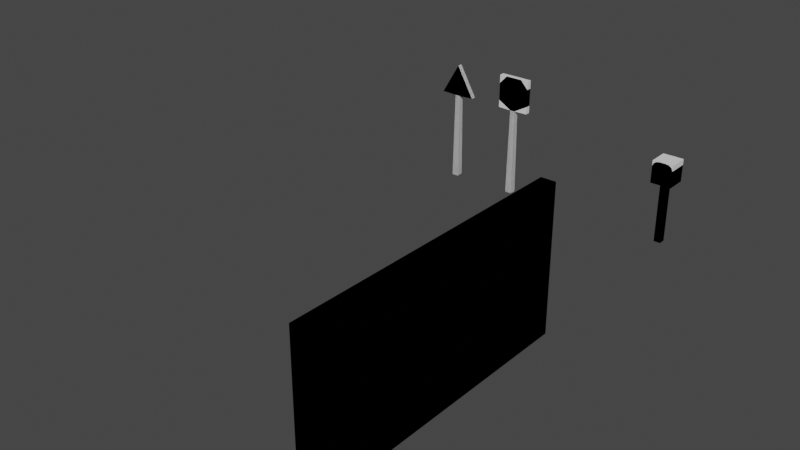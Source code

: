 # Source: environment.blend  (saved by Blender 2.80.40; exported with 4.5.12 LTS)
import bpy
from mathutils import Matrix  # noqa: F401  (used for matrix-valued properties, if any)

bpy.ops.wm.read_factory_settings(use_empty=True)
scene = bpy.context.scene
scene.name = 'Scene'

# ---- collections
col_mailbox = bpy.data.collections.new('mailbox'); scene.collection.children.link(col_mailbox)
col_fence = bpy.data.collections.new('fence'); scene.collection.children.link(col_fence)
col_stop_sign = bpy.data.collections.new('stop_sign'); scene.collection.children.link(col_stop_sign)
col_yield_sign = bpy.data.collections.new('yield_sign'); scene.collection.children.link(col_yield_sign)

# ---- world
world_world = bpy.data.worlds.new('World'); scene.world = world_world
world_world.use_nodes = True; world_world.node_tree.nodes.clear()
_N = world_world.node_tree.nodes; _L = world_world.node_tree.links
n0 = _N.new('ShaderNodeOutputWorld'); n0.name = 'World Output'; n0.location = (300, 300)
n1 = _N.new('ShaderNodeBackground'); n1.name = 'Background'; n1.location = (10, 300)
n1.inputs[0].default_value = (0.05088, 0.05088, 0.05088, 1.0)
_L.new(n1.outputs[0], n0.inputs[0])
n0.is_active_output = True
world_world.color = (0.05088, 0.05088, 0.05088)
world_world.use_sun_shadow = False
world_world.sun_shadow_jitter_overblur = 0.0

# ---- meshes
me_cube_006 = bpy.data.meshes.new('Cube.006')
me_cube_006.from_pydata([(-0.1, -0.1, -2.4), (-0.1, -0.1, -0.01754), (-0.1, 0.1, -2.4), (-0.1, 0.1, -0.01754), (0.1, -0.1, -2.4), (0.1, -0.1, -0.01754), (0.1, 0.1, -2.4), (0.1, 0.1, -0.01754), (-0.3, -0.3, -0.006167), (-0.3, 0.3, -0.006167), (0.3, 0.3, -0.006167), (0.3, -0.3, -0.006167), (-0.3, -0.3, 0.5685), (-0.3, 0.3, 0.5685), (0.3, 0.3, 0.5685), (0.3, -0.3, 0.5685), (-0.07793, -0.3, 0.8727), (-0.3, -0.3, 0.6506), (-0.189, -0.3, 0.843), (-0.2702, -0.3, 0.7617), (-0.3, 0.3, 0.6506), (-0.07793, 0.3, 0.8727), (-0.2702, 0.3, 0.7617), (-0.189, 0.3, 0.843), (0.07793, 0.3, 0.8727), (0.3, 0.3, 0.6506), (0.189, 0.3, 0.843), (0.2702, 0.3, 0.7617), (0.3, -0.3, 0.6506), (0.07793, -0.3, 0.8727), (0.2702, -0.3, 0.7617), (0.189, -0.3, 0.843)], [], [(0, 1, 3, 2), (2, 3, 7, 6), (6, 7, 5, 4), (4, 5, 1, 0), (2, 6, 4, 0), (5, 7, 10, 11), (9, 8, 12, 13), (3, 1, 8, 9), (1, 5, 11, 8), (7, 3, 9, 10), (14, 13, 20, 22, 23, 21, 24, 26, 27, 25), (8, 11, 15, 12), (10, 9, 13, 14), (11, 10, 14, 15), (12, 15, 28, 30, 31, 29, 16, 18, 19, 17), (15, 14, 25, 28), (24, 21, 16, 29), (16, 21, 23, 18), (18, 23, 22, 19), (19, 22, 20, 17), (24, 29, 31, 26), (26, 31, 30, 27), (27, 30, 28, 25), (13, 12, 17, 20)])
_uv = me_cube_006.uv_layers.new(name='UVMap')
_uv.uv.foreach_set('vector', [0.375, 0.0, 0.625, 0.0, 0.625, 0.25, 0.375, 0.25, 0.375, 0.25, 0.625, 0.25, 0.625, 0.5, 0.375, 0.5, 0.375, 0.5, 0.625, 0.5, 0.625, 0.75, 0.375, 0.75, 0.375, 0.75, 0.625, 0.75, 0.625, 1.0, 0.375, 1.0, 0.125, 0.5, 0.375, 0.5, 0.375, 0.75, 0.125, 0.75, 0.625, 0.75, 0.625, 0.5, 0.625, 0.5, 0.625, 0.75, 0.625, 0.25, 0.625, 0.0, 0.625, 0.0, 0.625, 0.25, 0.625, 0.25, 0.625, 0.0, 0.625, 0.0, 0.625, 0.25, 0.625, 1.0, 0.625, 0.75, 0.625, 0.75, 0.625, 1.0, 0.625, 0.5, 0.625, 0.25, 0.625, 0.25, 0.625, 0.5, 0.625, 0.5, 0.625, 0.25, 0.625, 0.25, 0.625, 0.2624, 0.625, 0.2963, 0.625, 0.3425, 0.625, 0.4075, 0.6558, 0.4846, 0.625, 0.4959, 0.625, 0.5, 0.625, 1.0, 0.625, 0.75, 0.625, 0.75, 0.625, 1.0, 0.625, 0.5, 0.625, 0.25, 0.625, 0.25, 0.625, 0.5, 0.625, 0.75, 0.625, 0.5, 0.625, 0.5, 0.625, 0.75, 0.625, 1.0, 0.625, 0.75, 0.625, 0.75, 0.625, 0.7541, 0.6558, 0.7654, 0.625, 0.8425, 0.625, 0.9075, 0.625, 0.9537, 0.625, 0.9876, 0.625, 1.0, 0.625, 0.75, 0.625, 0.5, 0.625, 0.5, 0.625, 0.75, 0.7175, 0.5, 0.7825, 0.5, 0.7825, 0.75, 0.7175, 0.75, 0.7825, 0.75, 0.7825, 0.5, 0.8287, 0.5, 0.8287, 0.75, 0.8287, 0.75, 0.8287, 0.5, 0.875, 0.5, 0.875, 0.75, 0.625, 0.0, 0.625, 0.25, 0.625, 0.25, 0.625, 0.0, 0.7175, 0.5, 0.7175, 0.75, 0.6558, 0.7654, 0.6558, 0.4846, 0.6558, 0.4846, 0.6558, 0.7654, 0.625, 0.7541, 0.625, 0.4959, 0.625, 0.4959, 0.625, 0.7541, 0.625, 0.75, 0.625, 0.5, 0.625, 0.25, 0.625, 0.0, 0.625, 0.0, 0.625, 0.25])
me_cube_006.use_remesh_preserve_volume = False
me_cube_006.use_remesh_preserve_attributes = False
me_cube_006.use_mirror_vertex_groups = False
me_cube_006.update()
me_cube_001 = bpy.data.meshes.new('Cube.001')
me_cube_001.from_pydata([(-0.1, -0.1, -2.4), (-0.1, -0.1, -0.01754), (-0.1, 0.1, -2.4), (-0.1, 0.1, -0.01754), (0.1, -0.1, -2.4), (0.1, -0.1, -0.01754), (0.1, 0.1, -2.4), (0.1, 0.1, -0.01754), (-0.3, -0.3, -0.006167), (-0.3, 0.3, -0.006167), (0.3, 0.3, -0.006167), (0.3, -0.3, -0.006167), (-0.3, -0.3, 0.8693), (-0.3, 0.3, 0.8693), (0.3, 0.3, 0.8693), (0.3, -0.3, 0.8693)], [], [(0, 1, 3, 2), (2, 3, 7, 6), (6, 7, 5, 4), (4, 5, 1, 0), (2, 6, 4, 0), (5, 7, 10, 11), (9, 8, 12, 13), (3, 1, 8, 9), (1, 5, 11, 8), (7, 3, 9, 10), (8, 11, 15, 12), (10, 9, 13, 14), (11, 10, 14, 15), (12, 15, 14, 13)])
_uv = me_cube_001.uv_layers.new(name='UVMap')
_uv.uv.foreach_set('vector', [0.375, 0.0, 0.625, 0.0, 0.625, 0.25, 0.375, 0.25, 0.375, 0.25, 0.625, 0.25, 0.625, 0.5, 0.375, 0.5, 0.375, 0.5, 0.625, 0.5, 0.625, 0.75, 0.375, 0.75, 0.375, 0.75, 0.625, 0.75, 0.625, 1.0, 0.375, 1.0, 0.125, 0.5, 0.375, 0.5, 0.375, 0.75, 0.125, 0.75, 0.625, 0.75, 0.625, 0.5, 0.625, 0.5, 0.625, 0.75, 0.625, 0.25, 0.625, 0.0, 0.625, 0.0, 0.625, 0.25, 0.625, 0.25, 0.625, 0.0, 0.625, 0.0, 0.625, 0.25, 0.625, 1.0, 0.625, 0.75, 0.625, 0.75, 0.625, 1.0, 0.625, 0.5, 0.625, 0.25, 0.625, 0.25, 0.625, 0.5, 0.625, 1.0, 0.625, 0.75, 0.625, 0.75, 0.625, 1.0, 0.625, 0.5, 0.625, 0.25, 0.625, 0.25, 0.625, 0.5, 0.625, 0.75, 0.625, 0.5, 0.625, 0.5, 0.625, 0.75, 0.625, 1.0, 0.625, 0.75, 0.625, 0.5, 0.625, 0.25])
me_cube_001.use_remesh_preserve_volume = False
me_cube_001.use_remesh_preserve_attributes = False
me_cube_001.use_mirror_vertex_groups = False
me_cube_001.update()
me_cube = bpy.data.meshes.new('Cube')
me_cube.from_pydata([(-0.2, -4.0, -2.0), (-0.2, -4.0, 2.0), (-0.2, 4.0, -2.0), (-0.2, 4.0, 2.0), (0.2, -4.0, -2.0), (0.2, -4.0, 2.0), (0.2, 4.0, -2.0), (0.2, 4.0, 2.0)], [], [(0, 1, 3, 2), (2, 3, 7, 6), (6, 7, 5, 4), (4, 5, 1, 0), (2, 6, 4, 0), (7, 3, 1, 5)])
_uv = me_cube.uv_layers.new(name='UVMap')
_uv.uv.foreach_set('vector', [0.375, 0.0, 0.625, 0.0, 0.625, 0.25, 0.375, 0.25, 0.375, 0.25, 0.625, 0.25, 0.625, 0.5, 0.375, 0.5, 0.375, 0.5, 0.625, 0.5, 0.625, 0.75, 0.375, 0.75, 0.375, 0.75, 0.625, 0.75, 0.625, 1.0, 0.375, 1.0, 0.125, 0.5, 0.375, 0.5, 0.375, 0.75, 0.125, 0.75, 0.625, 0.5, 0.875, 0.5, 0.875, 0.75, 0.625, 0.75])
me_cube.use_remesh_preserve_volume = False
me_cube.use_remesh_preserve_attributes = False
me_cube.use_mirror_vertex_groups = False
me_cube.update()
me_cube_007 = bpy.data.meshes.new('Cube.007')
me_cube_007.from_pydata([(-0.2, -4.0, -2.0), (-0.2, -4.0, 2.0), (-0.2, 4.0, -2.0), (-0.2, 4.0, 2.0), (0.2, -4.0, -2.0), (0.2, -4.0, 2.0), (0.2, 4.0, -2.0), (0.2, 4.0, 2.0)], [], [(0, 1, 3, 2), (2, 3, 7, 6), (6, 7, 5, 4), (4, 5, 1, 0), (2, 6, 4, 0), (7, 3, 1, 5)])
_uv = me_cube_007.uv_layers.new(name='UVMap')
_uv.uv.foreach_set('vector', [0.375, 0.0, 0.625, 0.0, 0.625, 0.25, 0.375, 0.25, 0.375, 0.25, 0.625, 0.25, 0.625, 0.5, 0.375, 0.5, 0.375, 0.5, 0.625, 0.5, 0.625, 0.75, 0.375, 0.75, 0.375, 0.75, 0.625, 0.75, 0.625, 1.0, 0.375, 1.0, 0.125, 0.5, 0.375, 0.5, 0.375, 0.75, 0.125, 0.75, 0.625, 0.5, 0.875, 0.5, 0.875, 0.75, 0.625, 0.75])
me_cube_007.use_remesh_preserve_volume = False
me_cube_007.use_remesh_preserve_attributes = False
me_cube_007.use_mirror_vertex_groups = False
me_cube_007.update()
me_cube_004 = bpy.data.meshes.new('Cube.004')
me_cube_004.from_pydata([(-0.1, -0.1, -2.4), (-0.075, -0.075, 1.094), (-0.1, 0.1, -2.4), (-0.075, 0.075, 1.094), (0.1, -0.1, -2.4), (0.075, -0.075, 1.094), (0.1, 0.1, -2.4), (0.075, 0.075, 1.094), (-0.4783, -0.075, 1.105), (-0.4783, 0.075, 1.105), (0.4783, 0.075, 1.105), (0.4783, -0.075, 1.105), (-0.4783, -0.075, 2.432), (-0.4783, 0.075, 2.432), (0.4783, 0.075, 2.432), (0.4783, -0.075, 2.432)], [], [(0, 1, 3, 2), (2, 3, 7, 6), (6, 7, 5, 4), (4, 5, 1, 0), (2, 6, 4, 0), (5, 7, 10, 11), (11, 10, 14, 15), (3, 1, 8, 9), (1, 5, 11, 8), (7, 3, 9, 10), (9, 8, 12, 13), (8, 11, 15, 12), (10, 9, 13, 14), (12, 15, 14, 13)])
_uv = me_cube_004.uv_layers.new(name='UVMap')
_uv.uv.foreach_set('vector', [0.375, 0.0, 0.625, 0.0, 0.625, 0.25, 0.375, 0.25, 0.375, 0.25, 0.625, 0.25, 0.625, 0.5, 0.375, 0.5, 0.375, 0.5, 0.625, 0.5, 0.625, 0.75, 0.375, 0.75, 0.375, 0.75, 0.625, 0.75, 0.625, 1.0, 0.375, 1.0, 0.125, 0.5, 0.375, 0.5, 0.375, 0.75, 0.125, 0.75, 0.625, 0.75, 0.625, 0.5, 0.625, 0.5, 0.625, 0.75, 0.625, 0.75, 0.625, 0.5, 0.625, 0.5, 0.625, 0.75, 0.625, 0.25, 0.625, 0.0, 0.625, 0.0, 0.625, 0.25, 0.625, 1.0, 0.625, 0.75, 0.625, 0.75, 0.625, 1.0, 0.625, 0.5, 0.625, 0.25, 0.625, 0.25, 0.625, 0.5, 0.625, 0.25, 0.625, 0.0, 0.625, 0.0, 0.625, 0.25, 0.625, 1.0, 0.625, 0.75, 0.625, 0.75, 0.625, 1.0, 0.625, 0.5, 0.625, 0.25, 0.625, 0.25, 0.625, 0.5, 0.625, 1.0, 0.625, 0.75, 0.625, 0.5, 0.625, 0.25])
me_cube_004.use_remesh_preserve_volume = False
me_cube_004.use_remesh_preserve_attributes = False
me_cube_004.use_mirror_vertex_groups = False
me_cube_004.update()
me_cube_008 = bpy.data.meshes.new('Cube.008')
me_cube_008.from_pydata([(-0.1, -0.1, -2.4), (-0.075, -0.075, 1.094), (-0.1, 0.1, -2.4), (-0.075, 0.075, 1.094), (0.1, -0.1, -2.4), (0.075, -0.075, 1.094), (0.1, 0.1, -2.4), (0.075, 0.075, 1.094), (-0.4783, -0.075, 1.401), (-0.4783, 0.075, 1.401), (0.4783, 0.075, 1.401), (0.4783, -0.075, 1.401), (-0.4783, -0.075, 2.1), (-0.4783, 0.075, 2.1), (0.4783, 0.075, 2.1), (0.4783, -0.075, 2.1), (-0.2462, -0.075, 2.435), (-0.2462, 0.075, 2.435), (0.2462, 0.075, 2.435), (0.2462, -0.075, 2.435)], [], [(0, 1, 3, 2), (2, 3, 7, 6), (6, 7, 5, 4), (4, 5, 1, 0), (2, 6, 4, 0), (5, 7, 10, 11), (11, 10, 14, 15), (3, 1, 8, 9), (1, 5, 11, 8), (7, 3, 9, 10), (12, 15, 19, 16), (9, 8, 12, 13), (8, 11, 15, 12), (10, 9, 13, 14), (18, 17, 16, 19), (14, 13, 17, 18), (15, 14, 18, 19), (13, 12, 16, 17)])
_uv = me_cube_008.uv_layers.new(name='UVMap')
_uv.uv.foreach_set('vector', [0.375, 0.0, 0.625, 0.0, 0.625, 0.25, 0.375, 0.25, 0.375, 0.25, 0.625, 0.25, 0.625, 0.5, 0.375, 0.5, 0.375, 0.5, 0.625, 0.5, 0.625, 0.75, 0.375, 0.75, 0.375, 0.75, 0.625, 0.75, 0.625, 1.0, 0.375, 1.0, 0.125, 0.5, 0.375, 0.5, 0.375, 0.75, 0.125, 0.75, 0.625, 0.75, 0.625, 0.5, 0.625, 0.5, 0.625, 0.75, 0.625, 0.75, 0.625, 0.5, 0.625, 0.5, 0.625, 0.75, 0.625, 0.25, 0.625, 0.0, 0.625, 0.0, 0.625, 0.25, 0.625, 1.0, 0.625, 0.75, 0.625, 0.75, 0.625, 1.0, 0.625, 0.5, 0.625, 0.25, 0.625, 0.25, 0.625, 0.5, 0.625, 1.0, 0.625, 0.75, 0.625, 0.75, 0.625, 1.0, 0.625, 0.25, 0.625, 0.0, 0.625, 0.0, 0.625, 0.25, 0.625, 1.0, 0.625, 0.75, 0.625, 0.75, 0.625, 1.0, 0.625, 0.5, 0.625, 0.25, 0.625, 0.25, 0.625, 0.5, 0.625, 0.5, 0.875, 0.5, 0.875, 0.75, 0.625, 0.75, 0.625, 0.5, 0.625, 0.25, 0.625, 0.25, 0.625, 0.5, 0.625, 0.75, 0.625, 0.5, 0.625, 0.5, 0.625, 0.75, 0.625, 0.25, 0.625, 0.0, 0.625, 0.0, 0.625, 0.25])
me_cube_008.use_remesh_preserve_volume = False
me_cube_008.use_remesh_preserve_attributes = False
me_cube_008.use_mirror_vertex_groups = False
me_cube_008.update()
me_cube_005 = bpy.data.meshes.new('Cube.005')
me_cube_005.from_pydata([(-0.1, -0.1, -2.4), (-0.075, -0.075, 1.094), (-0.1, 0.1, -2.4), (-0.075, 0.075, 1.094), (0.1, -0.1, -2.4), (0.075, -0.075, 1.094), (0.1, 0.1, -2.4), (0.075, 0.075, 1.094), (-0.5363, -0.075, 1.119), (-0.5363, 0.075, 1.119), (0.5363, 0.075, 1.119), (0.5363, -0.075, 1.119), (0.0, -0.075, 2.351), (0.0, 0.075, 2.351)], [], [(0, 1, 3, 2), (2, 3, 7, 6), (6, 7, 5, 4), (4, 5, 1, 0), (2, 6, 4, 0), (5, 7, 10, 11), (11, 10, 13, 12), (3, 1, 8, 9), (1, 5, 11, 8), (7, 3, 9, 10), (9, 8, 12, 13), (9, 13, 10), (11, 12, 8)])
_uv = me_cube_005.uv_layers.new(name='UVMap')
_uv.uv.foreach_set('vector', [0.375, 0.0, 0.625, 0.0, 0.625, 0.25, 0.375, 0.25, 0.375, 0.25, 0.625, 0.25, 0.625, 0.5, 0.375, 0.5, 0.375, 0.5, 0.625, 0.5, 0.625, 0.75, 0.375, 0.75, 0.375, 0.75, 0.625, 0.75, 0.625, 1.0, 0.375, 1.0, 0.125, 0.5, 0.375, 0.5, 0.375, 0.75, 0.125, 0.75, 0.625, 0.75, 0.625, 0.5, 0.625, 0.5, 0.625, 0.75, 0.625, 0.75, 0.625, 0.5, 0.625, 0.5, 0.625, 0.75, 0.625, 0.25, 0.625, 0.0, 0.625, 0.0, 0.625, 0.25, 0.625, 1.0, 0.625, 0.75, 0.625, 0.75, 0.625, 1.0, 0.625, 0.5, 0.625, 0.25, 0.625, 0.25, 0.625, 0.5, 0.625, 0.25, 0.625, 0.0, 0.625, 0.0, 0.625, 0.25, 0.625, 0.25, 0.625, 0.25, 0.625, 0.5, 0.625, 0.75, 0.625, 0.75, 0.625, 0.0])
me_cube_005.use_remesh_preserve_volume = False
me_cube_005.use_remesh_preserve_attributes = False
me_cube_005.use_mirror_vertex_groups = False
me_cube_005.update()
me_cube_009 = bpy.data.meshes.new('Cube.009')
me_cube_009.from_pydata([(-0.1, -0.1, -2.4), (-0.075, -0.075, 1.094), (-0.1, 0.1, -2.4), (-0.075, 0.075, 1.094), (0.1, -0.1, -2.4), (0.075, -0.075, 1.094), (0.1, 0.1, -2.4), (0.075, 0.075, 1.094), (-0.5363, -0.075, 1.119), (-0.5363, 0.075, 1.119), (0.5363, 0.075, 1.119), (0.5363, -0.075, 1.119), (0.0, -0.075, 2.351), (0.0, 0.075, 2.351)], [], [(0, 1, 3, 2), (2, 3, 7, 6), (6, 7, 5, 4), (4, 5, 1, 0), (2, 6, 4, 0), (5, 7, 10, 11), (11, 10, 13, 12), (3, 1, 8, 9), (1, 5, 11, 8), (7, 3, 9, 10), (9, 8, 12, 13), (9, 13, 10), (11, 12, 8)])
_uv = me_cube_009.uv_layers.new(name='UVMap')
_uv.uv.foreach_set('vector', [0.375, 0.0, 0.625, 0.0, 0.625, 0.25, 0.375, 0.25, 0.375, 0.25, 0.625, 0.25, 0.625, 0.5, 0.375, 0.5, 0.375, 0.5, 0.625, 0.5, 0.625, 0.75, 0.375, 0.75, 0.375, 0.75, 0.625, 0.75, 0.625, 1.0, 0.375, 1.0, 0.125, 0.5, 0.375, 0.5, 0.375, 0.75, 0.125, 0.75, 0.625, 0.75, 0.625, 0.5, 0.625, 0.5, 0.625, 0.75, 0.625, 0.75, 0.625, 0.5, 0.625, 0.5, 0.625, 0.75, 0.625, 0.25, 0.625, 0.0, 0.625, 0.0, 0.625, 0.25, 0.625, 1.0, 0.625, 0.75, 0.625, 0.75, 0.625, 1.0, 0.625, 0.5, 0.625, 0.25, 0.625, 0.25, 0.625, 0.5, 0.625, 0.25, 0.625, 0.0, 0.625, 0.0, 0.625, 0.25, 0.625, 0.25, 0.625, 0.25, 0.625, 0.5, 0.625, 0.75, 0.625, 0.75, 0.625, 0.0])
me_cube_009.use_remesh_preserve_volume = False
me_cube_009.use_remesh_preserve_attributes = False
me_cube_009.use_mirror_vertex_groups = False
me_cube_009.update()

# ---- objects
ob_mailbox = bpy.data.objects.new('mailbox', me_cube_006)
ob_mailbox_convcolonly = bpy.data.objects.new('mailbox-convcolonly', me_cube_001)
ob_fence_convcolonly = bpy.data.objects.new('fence-convcolonly', me_cube)
ob_fence = bpy.data.objects.new('fence', me_cube_007)
ob_stop_sign_convcolonly = bpy.data.objects.new('stop_sign-convcolonly', me_cube_004)
ob_stop_sign = bpy.data.objects.new('stop_sign', me_cube_008)
ob_yield_sign_convcolonly = bpy.data.objects.new('yield_sign-convcolonly', me_cube_005)
ob_yield_sign = bpy.data.objects.new('yield_sign', me_cube_009)

# ---- transforms, parenting, visibility, modifiers, constraints
ob_mailbox.location = (0.0, 20.0, 1.8)
ob_mailbox.scale = (1.0, 1.0, 0.75)
ob_mailbox.lineart.crease_threshold = 0.0
ob_mailbox_convcolonly.location = (0.0, 20.0, 1.8)
ob_mailbox_convcolonly.scale = (1.0, 1.0, 0.75)
ob_mailbox_convcolonly.lineart.crease_threshold = 0.0
ob_fence_convcolonly.location = (0.0, 10.0, 2.0)
ob_fence_convcolonly.lineart.crease_threshold = 0.0
ob_fence.location = (0.0, 10.0, 2.0)
ob_fence.lineart.crease_threshold = 0.0
ob_stop_sign_convcolonly.location = (-5.0, 20.0, 1.8)
ob_stop_sign_convcolonly.scale = (1.0, 1.0, 0.75)
ob_stop_sign_convcolonly.lineart.crease_threshold = 0.0
ob_stop_sign.location = (-5.0, 20.0, 1.8)
ob_stop_sign.scale = (1.0, 1.0, 0.75)
ob_stop_sign.lineart.crease_threshold = 0.0
ob_yield_sign_convcolonly.location = (-7.0, 20.0, 1.8)
ob_yield_sign_convcolonly.scale = (1.0, 1.0, 0.75)
ob_yield_sign_convcolonly.lineart.crease_threshold = 0.0
ob_yield_sign.location = (-7.0, 20.0, 1.8)
ob_yield_sign.scale = (1.0, 1.0, 0.75)
ob_yield_sign.lineart.crease_threshold = 0.0

# ---- collection membership
col_mailbox.objects.link(ob_mailbox)
col_mailbox.objects.link(ob_mailbox_convcolonly)
col_fence.objects.link(ob_fence_convcolonly)
col_fence.objects.link(ob_fence)
col_stop_sign.objects.link(ob_stop_sign_convcolonly)
col_stop_sign.objects.link(ob_stop_sign)
col_yield_sign.objects.link(ob_yield_sign_convcolonly)
col_yield_sign.objects.link(ob_yield_sign)

# ---- scene / render settings (as saved in the file)
scene.frame_start = 1; scene.frame_end = 250; scene.frame_set(1)
scene.render.engine = 'BLENDER_EEVEE_NEXT'
scene.render.motion_blur_shutter = 1.0
scene.cycles.use_denoising = False
scene.cycles.samples = 128
scene.cycles.sampling_pattern = 'TABULATED_SOBOL'
scene.cycles.use_adaptive_sampling = False
scene.cycles.use_light_tree = False
scene.view_settings.view_transform = 'Filmic'
bpy.context.view_layer.update()

# ---- added for rendering (the .blend has no active camera and no usable light): camera, sun
cam_auto = bpy.data.cameras.new('AutoCamera')
cam_auto.lens = 50.0
cam_auto.sensor_width = 36.0
cam_auto.clip_end = 1000.0
ob_auto_camera = bpy.data.objects.new('AutoCamera', cam_auto)
scene.collection.objects.link(ob_auto_camera)
ob_auto_camera.location = (11.9162, -5.49122, 14.4275)
ob_auto_camera.rotation_euler = (1.09748, -7.21219e-08, 0.694738)
scene.camera = ob_auto_camera
light_auto_sun = bpy.data.lights.new('AutoSun', 'SUN')
light_auto_sun.energy = 3.0
light_auto_sun.angle = 0.0523599
ob_auto_sun = bpy.data.objects.new('AutoSun', light_auto_sun)
scene.collection.objects.link(ob_auto_sun)
ob_auto_sun.rotation_euler = (0.872665, 0.174533, 0.523599)
bpy.context.view_layer.update()
